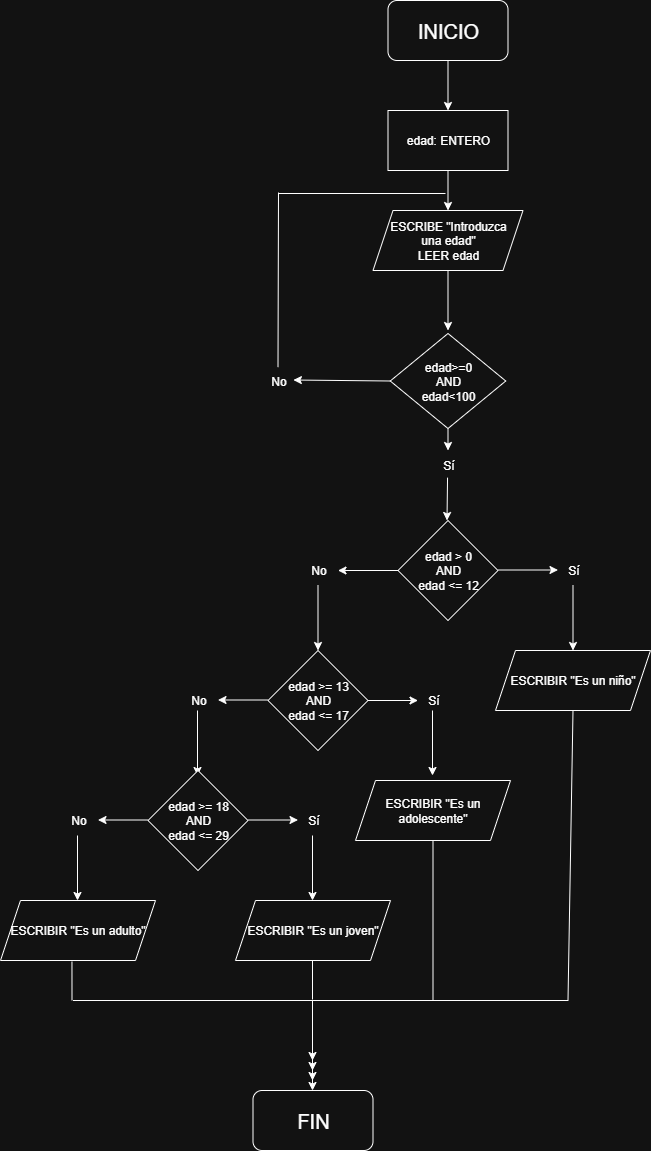

The diagram above was exported from draw.io. Its source (the exported page's mxGraphModel, read from the mxfile embedded in the PNG):
<mxGraphModel dx="872" dy="537" grid="0" gridSize="10" guides="1" tooltips="1" connect="1" arrows="1" fold="1" page="1" pageScale="1" pageWidth="827" pageHeight="1169" math="0" shadow="0">
  <root>
    <mxCell id="0" />
    <mxCell id="1" parent="0" />
    <mxCell id="fa2_KR0A8OnNFbVfqeWp-1" value="&lt;font style=&quot;font-size: 20px;&quot;&gt;INICIO&lt;/font&gt;" style="rounded=1;whiteSpace=wrap;html=1;" parent="1" vertex="1">
      <mxGeometry x="445.5" y="10" width="120" height="60" as="geometry" />
    </mxCell>
    <mxCell id="fa2_KR0A8OnNFbVfqeWp-2" value="" style="endArrow=classic;html=1;rounded=0;exitX=0.5;exitY=1;exitDx=0;exitDy=0;" parent="1" source="fa2_KR0A8OnNFbVfqeWp-1" edge="1">
      <mxGeometry width="50" height="50" relative="1" as="geometry">
        <mxPoint x="475.5" y="200" as="sourcePoint" />
        <mxPoint x="505.5" y="120" as="targetPoint" />
      </mxGeometry>
    </mxCell>
    <mxCell id="fa2_KR0A8OnNFbVfqeWp-3" value="edad: ENTERO" style="rounded=0;whiteSpace=wrap;html=1;" parent="1" vertex="1">
      <mxGeometry x="445.5" y="120" width="120" height="60" as="geometry" />
    </mxCell>
    <mxCell id="fa2_KR0A8OnNFbVfqeWp-4" value="" style="endArrow=classic;html=1;rounded=0;exitX=0.5;exitY=1;exitDx=0;exitDy=0;" parent="1" source="fa2_KR0A8OnNFbVfqeWp-3" edge="1">
      <mxGeometry width="50" height="50" relative="1" as="geometry">
        <mxPoint x="475.5" y="200" as="sourcePoint" />
        <mxPoint x="505.5" y="220" as="targetPoint" />
      </mxGeometry>
    </mxCell>
    <mxCell id="fa2_KR0A8OnNFbVfqeWp-5" value="ESCRIBE &quot;Introduzca&lt;div&gt;una edad&quot;&lt;/div&gt;&lt;div&gt;LEER edad&lt;/div&gt;" style="shape=parallelogram;perimeter=parallelogramPerimeter;whiteSpace=wrap;html=1;fixedSize=1;" parent="1" vertex="1">
      <mxGeometry x="430.5" y="220" width="150" height="60" as="geometry" />
    </mxCell>
    <mxCell id="fa2_KR0A8OnNFbVfqeWp-6" value="" style="endArrow=classic;html=1;rounded=0;exitX=0.5;exitY=1;exitDx=0;exitDy=0;" parent="1" source="fa2_KR0A8OnNFbVfqeWp-5" edge="1">
      <mxGeometry width="50" height="50" relative="1" as="geometry">
        <mxPoint x="475.5" y="400" as="sourcePoint" />
        <mxPoint x="505.5" y="340" as="targetPoint" />
      </mxGeometry>
    </mxCell>
    <mxCell id="fa2_KR0A8OnNFbVfqeWp-7" value="&lt;div&gt;edad&lt;span style=&quot;background-color: transparent; color: light-dark(rgb(0, 0, 0), rgb(255, 255, 255));&quot;&gt;&amp;gt;=0&lt;/span&gt;&lt;/div&gt;&lt;div&gt;AND&lt;/div&gt;edad&lt;span style=&quot;background-color: transparent; color: light-dark(rgb(0, 0, 0), rgb(255, 255, 255));&quot;&gt;&amp;lt;&lt;/span&gt;&lt;span style=&quot;background-color: transparent; color: light-dark(rgb(0, 0, 0), rgb(255, 255, 255));&quot;&gt;100&lt;/span&gt;" style="rhombus;whiteSpace=wrap;html=1;" parent="1" vertex="1">
      <mxGeometry x="447.75" y="343" width="115.5" height="95" as="geometry" />
    </mxCell>
    <mxCell id="fa2_KR0A8OnNFbVfqeWp-8" value="" style="endArrow=classic;html=1;rounded=0;exitX=0.5;exitY=1;exitDx=0;exitDy=0;" parent="1" source="fa2_KR0A8OnNFbVfqeWp-7" edge="1">
      <mxGeometry width="50" height="50" relative="1" as="geometry">
        <mxPoint x="495.5" y="460" as="sourcePoint" />
        <mxPoint x="505.5" y="460" as="targetPoint" />
      </mxGeometry>
    </mxCell>
    <mxCell id="fa2_KR0A8OnNFbVfqeWp-9" value="" style="endArrow=classic;html=1;rounded=0;exitX=0;exitY=0.5;exitDx=0;exitDy=0;entryX=0.966;entryY=0.462;entryDx=0;entryDy=0;entryPerimeter=0;" parent="1" source="fa2_KR0A8OnNFbVfqeWp-7" edge="1" target="fa2_KR0A8OnNFbVfqeWp-10">
      <mxGeometry width="50" height="50" relative="1" as="geometry">
        <mxPoint x="475.5" y="400" as="sourcePoint" />
        <mxPoint x="355.5" y="380" as="targetPoint" />
      </mxGeometry>
    </mxCell>
    <mxCell id="fa2_KR0A8OnNFbVfqeWp-10" value="No" style="text;html=1;align=center;verticalAlign=middle;resizable=0;points=[];autosize=1;strokeColor=none;fillColor=none;" parent="1" vertex="1">
      <mxGeometry x="319" y="377.5" width="33" height="26" as="geometry" />
    </mxCell>
    <mxCell id="fa2_KR0A8OnNFbVfqeWp-11" value="Sí" style="text;html=1;align=center;verticalAlign=middle;resizable=0;points=[];autosize=1;strokeColor=none;fillColor=none;" parent="1" vertex="1">
      <mxGeometry x="491.5" y="462" width="29" height="26" as="geometry" />
    </mxCell>
    <mxCell id="fa2_KR0A8OnNFbVfqeWp-15" value="" style="endArrow=none;html=1;rounded=0;exitX=0.5;exitY=-0.033;exitDx=0;exitDy=0;exitPerimeter=0;" parent="1" source="fa2_KR0A8OnNFbVfqeWp-10" edge="1">
      <mxGeometry width="50" height="50" relative="1" as="geometry">
        <mxPoint x="475.5" y="400" as="sourcePoint" />
        <mxPoint x="336" y="202" as="targetPoint" />
      </mxGeometry>
    </mxCell>
    <mxCell id="fa2_KR0A8OnNFbVfqeWp-17" value="" style="endArrow=classic;html=1;rounded=0;exitX=0.467;exitY=0.967;exitDx=0;exitDy=0;exitPerimeter=0;" parent="1" source="fa2_KR0A8OnNFbVfqeWp-11" edge="1">
      <mxGeometry width="50" height="50" relative="1" as="geometry">
        <mxPoint x="475.5" y="600" as="sourcePoint" />
        <mxPoint x="504.5" y="530" as="targetPoint" />
      </mxGeometry>
    </mxCell>
    <mxCell id="fa2_KR0A8OnNFbVfqeWp-18" value="edad &amp;gt; 0&lt;div&gt;&lt;span style=&quot;background-color: transparent; color: light-dark(rgb(0, 0, 0), rgb(255, 255, 255));&quot;&gt;AND&lt;/span&gt;&lt;div&gt;edad &amp;lt;= 12&lt;/div&gt;&lt;/div&gt;" style="rhombus;whiteSpace=wrap;html=1;" parent="1" vertex="1">
      <mxGeometry x="455.5" y="530" width="100" height="100" as="geometry" />
    </mxCell>
    <mxCell id="fa2_KR0A8OnNFbVfqeWp-19" value="" style="endArrow=classic;html=1;rounded=0;exitX=0;exitY=0.5;exitDx=0;exitDy=0;" parent="1" source="fa2_KR0A8OnNFbVfqeWp-18" edge="1">
      <mxGeometry width="50" height="50" relative="1" as="geometry">
        <mxPoint x="475.5" y="600" as="sourcePoint" />
        <mxPoint x="395.5" y="580" as="targetPoint" />
      </mxGeometry>
    </mxCell>
    <mxCell id="fa2_KR0A8OnNFbVfqeWp-20" value="No" style="text;html=1;align=center;verticalAlign=middle;resizable=0;points=[];autosize=1;strokeColor=none;fillColor=none;" parent="1" vertex="1">
      <mxGeometry x="355.5" y="565" width="40" height="30" as="geometry" />
    </mxCell>
    <mxCell id="fa2_KR0A8OnNFbVfqeWp-21" value="" style="endArrow=classic;html=1;rounded=0;exitX=0;exitY=0.5;exitDx=0;exitDy=0;" parent="1" edge="1">
      <mxGeometry width="50" height="50" relative="1" as="geometry">
        <mxPoint x="555.5" y="579.5" as="sourcePoint" />
        <mxPoint x="615.5" y="579.5" as="targetPoint" />
      </mxGeometry>
    </mxCell>
    <mxCell id="fa2_KR0A8OnNFbVfqeWp-22" value="Sí" style="text;html=1;align=center;verticalAlign=middle;resizable=0;points=[];autosize=1;strokeColor=none;fillColor=none;" parent="1" vertex="1">
      <mxGeometry x="615.5" y="565" width="30" height="30" as="geometry" />
    </mxCell>
    <mxCell id="fa2_KR0A8OnNFbVfqeWp-23" value="" style="endArrow=classic;html=1;rounded=0;exitX=0.5;exitY=1;exitDx=0;exitDy=0;exitPerimeter=0;" parent="1" source="fa2_KR0A8OnNFbVfqeWp-22" edge="1">
      <mxGeometry width="50" height="50" relative="1" as="geometry">
        <mxPoint x="475.5" y="600" as="sourcePoint" />
        <mxPoint x="630.5" y="660" as="targetPoint" />
      </mxGeometry>
    </mxCell>
    <mxCell id="fa2_KR0A8OnNFbVfqeWp-24" value="ESCRIBIR &quot;Es un niño&quot;" style="shape=parallelogram;perimeter=parallelogramPerimeter;whiteSpace=wrap;html=1;fixedSize=1;" parent="1" vertex="1">
      <mxGeometry x="553" y="660" width="155" height="60" as="geometry" />
    </mxCell>
    <mxCell id="fa2_KR0A8OnNFbVfqeWp-25" value="" style="endArrow=classic;html=1;rounded=0;exitX=0.5;exitY=1;exitDx=0;exitDy=0;exitPerimeter=0;" parent="1" source="fa2_KR0A8OnNFbVfqeWp-20" edge="1">
      <mxGeometry width="50" height="50" relative="1" as="geometry">
        <mxPoint x="475.5" y="600" as="sourcePoint" />
        <mxPoint x="375.5" y="660" as="targetPoint" />
      </mxGeometry>
    </mxCell>
    <mxCell id="fa2_KR0A8OnNFbVfqeWp-26" value="edad &amp;gt;= 13&lt;div&gt;&lt;span style=&quot;background-color: transparent; color: light-dark(rgb(0, 0, 0), rgb(255, 255, 255));&quot;&gt;AND&lt;/span&gt;&lt;div&gt;edad &amp;lt;= 17&lt;/div&gt;&lt;/div&gt;" style="rhombus;whiteSpace=wrap;html=1;" parent="1" vertex="1">
      <mxGeometry x="325.5" y="660" width="100" height="100" as="geometry" />
    </mxCell>
    <mxCell id="fa2_KR0A8OnNFbVfqeWp-27" value="" style="endArrow=classic;html=1;rounded=0;exitX=1;exitY=0.5;exitDx=0;exitDy=0;" parent="1" source="fa2_KR0A8OnNFbVfqeWp-26" edge="1">
      <mxGeometry width="50" height="50" relative="1" as="geometry">
        <mxPoint x="475.5" y="700" as="sourcePoint" />
        <mxPoint x="475.5" y="710" as="targetPoint" />
      </mxGeometry>
    </mxCell>
    <mxCell id="fa2_KR0A8OnNFbVfqeWp-28" value="Sí" style="text;html=1;align=center;verticalAlign=middle;resizable=0;points=[];autosize=1;strokeColor=none;fillColor=none;" parent="1" vertex="1">
      <mxGeometry x="475.5" y="695" width="30" height="30" as="geometry" />
    </mxCell>
    <mxCell id="fa2_KR0A8OnNFbVfqeWp-30" value="" style="endArrow=classic;html=1;rounded=0;exitX=1;exitY=0.5;exitDx=0;exitDy=0;" parent="1" edge="1">
      <mxGeometry width="50" height="50" relative="1" as="geometry">
        <mxPoint x="325.5" y="709.5" as="sourcePoint" />
        <mxPoint x="275.5" y="709.5" as="targetPoint" />
      </mxGeometry>
    </mxCell>
    <mxCell id="fa2_KR0A8OnNFbVfqeWp-32" value="No" style="text;html=1;align=center;verticalAlign=middle;resizable=0;points=[];autosize=1;strokeColor=none;fillColor=none;" parent="1" vertex="1">
      <mxGeometry x="235.5" y="695" width="40" height="30" as="geometry" />
    </mxCell>
    <mxCell id="fa2_KR0A8OnNFbVfqeWp-33" value="" style="endArrow=classic;html=1;rounded=0;exitX=0.5;exitY=1;exitDx=0;exitDy=0;exitPerimeter=0;" parent="1" edge="1">
      <mxGeometry width="50" height="50" relative="1" as="geometry">
        <mxPoint x="255" y="720" as="sourcePoint" />
        <mxPoint x="255" y="785" as="targetPoint" />
      </mxGeometry>
    </mxCell>
    <mxCell id="fa2_KR0A8OnNFbVfqeWp-34" value="" style="endArrow=classic;html=1;rounded=0;exitX=0.5;exitY=1;exitDx=0;exitDy=0;exitPerimeter=0;" parent="1" edge="1">
      <mxGeometry width="50" height="50" relative="1" as="geometry">
        <mxPoint x="490" y="720" as="sourcePoint" />
        <mxPoint x="490" y="785" as="targetPoint" />
      </mxGeometry>
    </mxCell>
    <mxCell id="fa2_KR0A8OnNFbVfqeWp-35" value="edad &amp;gt;= 18&lt;div&gt;&lt;span style=&quot;background-color: transparent; color: light-dark(rgb(0, 0, 0), rgb(255, 255, 255));&quot;&gt;AND&lt;/span&gt;&lt;div&gt;edad &amp;lt;= 29&lt;/div&gt;&lt;/div&gt;" style="rhombus;whiteSpace=wrap;html=1;" parent="1" vertex="1">
      <mxGeometry x="205.5" y="780" width="100" height="100" as="geometry" />
    </mxCell>
    <mxCell id="fa2_KR0A8OnNFbVfqeWp-36" value="ESCRIBIR &quot;Es un adolescente&quot;" style="shape=parallelogram;perimeter=parallelogramPerimeter;whiteSpace=wrap;html=1;fixedSize=1;" parent="1" vertex="1">
      <mxGeometry x="413" y="790" width="155" height="60" as="geometry" />
    </mxCell>
    <mxCell id="fa2_KR0A8OnNFbVfqeWp-37" value="" style="endArrow=classic;html=1;rounded=0;exitX=1;exitY=0.5;exitDx=0;exitDy=0;" parent="1" edge="1">
      <mxGeometry width="50" height="50" relative="1" as="geometry">
        <mxPoint x="305.5" y="829.5" as="sourcePoint" />
        <mxPoint x="355.5" y="829.5" as="targetPoint" />
      </mxGeometry>
    </mxCell>
    <mxCell id="fa2_KR0A8OnNFbVfqeWp-38" value="Sí" style="text;html=1;align=center;verticalAlign=middle;resizable=0;points=[];autosize=1;strokeColor=none;fillColor=none;" parent="1" vertex="1">
      <mxGeometry x="355.5" y="815" width="30" height="30" as="geometry" />
    </mxCell>
    <mxCell id="fa2_KR0A8OnNFbVfqeWp-40" value="" style="endArrow=classic;html=1;rounded=0;exitX=0.5;exitY=1;exitDx=0;exitDy=0;exitPerimeter=0;" parent="1" edge="1">
      <mxGeometry width="50" height="50" relative="1" as="geometry">
        <mxPoint x="370" y="845" as="sourcePoint" />
        <mxPoint x="370" y="910" as="targetPoint" />
      </mxGeometry>
    </mxCell>
    <mxCell id="fa2_KR0A8OnNFbVfqeWp-42" value="" style="endArrow=classic;html=1;rounded=0;exitX=1;exitY=0.5;exitDx=0;exitDy=0;" parent="1" edge="1">
      <mxGeometry width="50" height="50" relative="1" as="geometry">
        <mxPoint x="205.5" y="829.5" as="sourcePoint" />
        <mxPoint x="155.5" y="829.5" as="targetPoint" />
      </mxGeometry>
    </mxCell>
    <mxCell id="fa2_KR0A8OnNFbVfqeWp-43" value="No" style="text;html=1;align=center;verticalAlign=middle;resizable=0;points=[];autosize=1;strokeColor=none;fillColor=none;" parent="1" vertex="1">
      <mxGeometry x="115.5" y="815" width="40" height="30" as="geometry" />
    </mxCell>
    <mxCell id="fa2_KR0A8OnNFbVfqeWp-45" value="" style="endArrow=classic;html=1;rounded=0;exitX=0.5;exitY=1;exitDx=0;exitDy=0;exitPerimeter=0;" parent="1" edge="1">
      <mxGeometry width="50" height="50" relative="1" as="geometry">
        <mxPoint x="135" y="845" as="sourcePoint" />
        <mxPoint x="135" y="910" as="targetPoint" />
      </mxGeometry>
    </mxCell>
    <mxCell id="fa2_KR0A8OnNFbVfqeWp-46" value="ESCRIBIR &quot;Es un joven&quot;" style="shape=parallelogram;perimeter=parallelogramPerimeter;whiteSpace=wrap;html=1;fixedSize=1;" parent="1" vertex="1">
      <mxGeometry x="293" y="910" width="155" height="60" as="geometry" />
    </mxCell>
    <mxCell id="fa2_KR0A8OnNFbVfqeWp-47" value="ESCRIBIR &quot;Es un adulto&quot;" style="shape=parallelogram;perimeter=parallelogramPerimeter;whiteSpace=wrap;html=1;fixedSize=1;" parent="1" vertex="1">
      <mxGeometry x="58" y="910" width="155" height="60" as="geometry" />
    </mxCell>
    <mxCell id="fa2_KR0A8OnNFbVfqeWp-48" value="" style="endArrow=none;html=1;rounded=0;entryX=0.5;entryY=1;entryDx=0;entryDy=0;" parent="1" target="fa2_KR0A8OnNFbVfqeWp-24" edge="1">
      <mxGeometry width="50" height="50" relative="1" as="geometry">
        <mxPoint x="625.5" y="1010" as="sourcePoint" />
        <mxPoint x="525.5" y="850" as="targetPoint" />
      </mxGeometry>
    </mxCell>
    <mxCell id="fa2_KR0A8OnNFbVfqeWp-49" value="" style="endArrow=none;html=1;rounded=0;exitX=0.461;exitY=1.017;exitDx=0;exitDy=0;exitPerimeter=0;" parent="1" source="fa2_KR0A8OnNFbVfqeWp-47" edge="1">
      <mxGeometry width="50" height="50" relative="1" as="geometry">
        <mxPoint x="475.5" y="900" as="sourcePoint" />
        <mxPoint x="129.5" y="1010" as="targetPoint" />
      </mxGeometry>
    </mxCell>
    <mxCell id="fa2_KR0A8OnNFbVfqeWp-51" value="" style="endArrow=none;html=1;rounded=0;exitX=0.461;exitY=1.017;exitDx=0;exitDy=0;exitPerimeter=0;" parent="1" edge="1">
      <mxGeometry width="50" height="50" relative="1" as="geometry">
        <mxPoint x="370" y="970" as="sourcePoint" />
        <mxPoint x="370" y="1009" as="targetPoint" />
      </mxGeometry>
    </mxCell>
    <mxCell id="fa2_KR0A8OnNFbVfqeWp-52" value="" style="endArrow=none;html=1;rounded=0;" parent="1" edge="1">
      <mxGeometry width="50" height="50" relative="1" as="geometry">
        <mxPoint x="130.5" y="1010" as="sourcePoint" />
        <mxPoint x="625.5" y="1010" as="targetPoint" />
      </mxGeometry>
    </mxCell>
    <mxCell id="fa2_KR0A8OnNFbVfqeWp-53" value="" style="endArrow=none;html=1;rounded=0;entryX=0.5;entryY=1;entryDx=0;entryDy=0;" parent="1" target="fa2_KR0A8OnNFbVfqeWp-36" edge="1">
      <mxGeometry width="50" height="50" relative="1" as="geometry">
        <mxPoint x="490.5" y="1010" as="sourcePoint" />
        <mxPoint x="525.5" y="850" as="targetPoint" />
      </mxGeometry>
    </mxCell>
    <mxCell id="fa2_KR0A8OnNFbVfqeWp-55" value="" style="endArrow=classic;html=1;rounded=0;" parent="1" edge="1">
      <mxGeometry width="50" height="50" relative="1" as="geometry">
        <mxPoint x="370" y="1010" as="sourcePoint" />
        <mxPoint x="370" y="1070" as="targetPoint" />
      </mxGeometry>
    </mxCell>
    <mxCell id="fa2_KR0A8OnNFbVfqeWp-56" value="" style="endArrow=classic;html=1;rounded=0;" parent="1" edge="1">
      <mxGeometry width="50" height="50" relative="1" as="geometry">
        <mxPoint x="370" y="1030" as="sourcePoint" />
        <mxPoint x="370" y="1080" as="targetPoint" />
      </mxGeometry>
    </mxCell>
    <mxCell id="fa2_KR0A8OnNFbVfqeWp-57" value="" style="endArrow=classic;html=1;rounded=0;" parent="1" edge="1">
      <mxGeometry width="50" height="50" relative="1" as="geometry">
        <mxPoint x="370" y="1030" as="sourcePoint" />
        <mxPoint x="370" y="1090" as="targetPoint" />
      </mxGeometry>
    </mxCell>
    <mxCell id="fa2_KR0A8OnNFbVfqeWp-58" value="" style="endArrow=classic;html=1;rounded=0;" parent="1" edge="1">
      <mxGeometry width="50" height="50" relative="1" as="geometry">
        <mxPoint x="370" y="1050" as="sourcePoint" />
        <mxPoint x="370" y="1100" as="targetPoint" />
      </mxGeometry>
    </mxCell>
    <mxCell id="fa2_KR0A8OnNFbVfqeWp-59" value="&lt;font style=&quot;font-size: 20px;&quot;&gt;FIN&lt;/font&gt;" style="rounded=1;whiteSpace=wrap;html=1;" parent="1" vertex="1">
      <mxGeometry x="310.5" y="1100" width="120" height="60" as="geometry" />
    </mxCell>
    <mxCell id="AMlPIoSNvctYPA1Nocfi-2" value="" style="endArrow=none;html=1;rounded=0;" edge="1" parent="1">
      <mxGeometry width="50" height="50" relative="1" as="geometry">
        <mxPoint x="336" y="203" as="sourcePoint" />
        <mxPoint x="503" y="203" as="targetPoint" />
      </mxGeometry>
    </mxCell>
  </root>
</mxGraphModel>